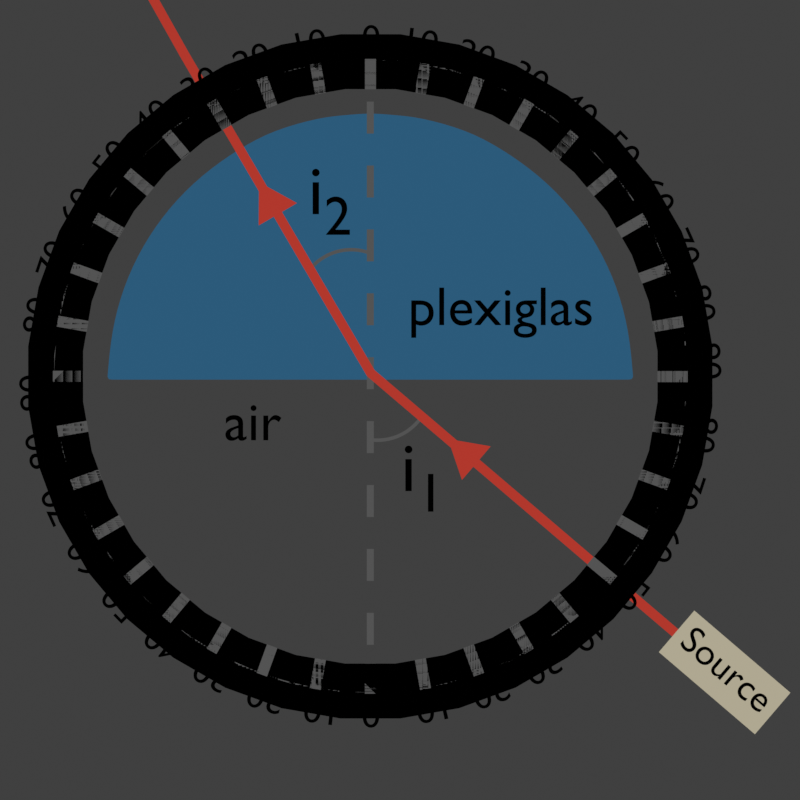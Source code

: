 # Source: disque_optique_experience.blend  (saved by Blender 3.1.7; exported with 4.5.12 LTS)
import bpy
from mathutils import Matrix  # noqa: F401  (used for matrix-valued properties, if any)

bpy.ops.wm.read_factory_settings(use_empty=True)
scene = bpy.context.scene
scene.name = 'Scene'

# ---- collections
col_collection = bpy.data.collections.new('Collection'); scene.collection.children.link(col_collection)
col_disque_optique = bpy.data.collections.new('Disque optique'); scene.collection.children.link(col_disque_optique)
col_graduation = bpy.data.collections.new('Graduation'); col_disque_optique.children.link(col_graduation)
col_texte_graduation = bpy.data.collections.new('Texte graduation'); col_disque_optique.children.link(col_texte_graduation)
col_lumi_re = bpy.data.collections.new('Lumière'); scene.collection.children.link(col_lumi_re)
col_l_gende = bpy.data.collections.new('Légende'); scene.collection.children.link(col_l_gende)
col_angles = bpy.data.collections.new('Angles'); scene.collection.children.link(col_angles)

# ---- materials (node trees are filled in below, after node groups)
mat_lumi_re = bpy.data.materials.new('Lumière')
mat_lumi_re.alpha_threshold = 0.0
mat_lumi_re.line_color = (0.0, 0.0, 0.0, 1.0)
mat_ligne = bpy.data.materials.new('Ligne')
mat_ligne.alpha_threshold = 0.0
mat_ligne.use_backface_culling = True
mat_ligne.line_color = (0.0, 0.0, 0.0, 1.0)
mat_plexiglas = bpy.data.materials.new('Plexiglas')
mat_plexiglas.alpha_threshold = 0.0
mat_plexiglas.line_color = (0.0, 0.0, 0.0, 1.0)
mat_ligne_001 = bpy.data.materials.new('Ligne.001')
mat_ligne_001.alpha_threshold = 0.0
mat_ligne_001.use_backface_culling = True
mat_ligne_001.line_color = (0.0, 0.0, 0.0, 1.0)
mat_ligne_pleine = bpy.data.materials.new('Ligne pleine')
mat_ligne_pleine.alpha_threshold = 0.0
mat_ligne_pleine.line_color = (0.0, 0.0, 0.0, 1.0)
mat_source = bpy.data.materials.new('Source')
mat_source.alpha_threshold = 0.0
mat_source.line_color = (0.0, 0.0, 0.0, 1.0)

# ---- material node trees
mat_lumi_re.use_nodes = True; mat_lumi_re.node_tree.nodes.clear()
_N = mat_lumi_re.node_tree.nodes; _L = mat_lumi_re.node_tree.links
n0 = _N.new('ShaderNodeOutputMaterial'); n0.name = 'Material Output'; n0.location = (300, 300)
n0.target = 'CYCLES'
n1 = _N.new('ShaderNodeEmission'); n1.name = 'Emission'; n1.location = (10, 300)
n1.inputs[0].default_value = (0.4386, 0.03892, 0.02546, 1.0)
n2 = _N.new('ShaderNodeOutputMaterial'); n2.name = 'Material Output.001'; n2.location = (0, 0)
n2.target = 'EEVEE'
n3 = _N.new('ShaderNodeMixShader'); n3.name = 'Mix Shader'; n3.location = (0, 0)
n3.label = 'Disable Shadow'
n3.hide = True
n4 = _N.new('ShaderNodeLightPath'); n4.name = 'Light Path'; n4.location = (0, 0)
n4.hide = True
n5 = _N.new('ShaderNodeBsdfTransparent'); n5.name = 'Transparent BSDF'; n5.location = (0, 0)
n5.hide = True
_L.new(n1.outputs[0], n0.inputs[0])
_L.new(n1.outputs[0], n3.inputs[1])
_L.new(n3.outputs[0], n2.inputs[0])
_L.new(n4.outputs[1], n3.inputs[0])
_L.new(n5.outputs[0], n3.inputs[2])
n0.is_active_output = True
mat_ligne.use_nodes = True; mat_ligne.node_tree.nodes.clear()
_N = mat_ligne.node_tree.nodes; _L = mat_ligne.node_tree.links
n0 = _N.new('ShaderNodeOutputMaterial'); n0.name = 'Material Output'; n0.location = (300, 300)
n0.target = 'CYCLES'
n1 = _N.new('ShaderNodeEmission'); n1.name = 'Emission'; n1.location = (10, 300)
n1.inputs[0].default_value = (0.0, 0.0, 0.0, 1.0)
n2 = _N.new('ShaderNodeOutputMaterial'); n2.name = 'Material Output.001'; n2.location = (0, 0)
n2.target = 'EEVEE'
n3 = _N.new('ShaderNodeMixShader'); n3.name = 'Mix Shader'; n3.location = (0, 0)
n3.label = 'Disable Shadow'
n3.hide = True
n4 = _N.new('ShaderNodeLightPath'); n4.name = 'Light Path'; n4.location = (0, 0)
n4.hide = True
n5 = _N.new('ShaderNodeBsdfTransparent'); n5.name = 'Transparent BSDF'; n5.location = (0, 0)
n5.hide = True
_L.new(n1.outputs[0], n0.inputs[0])
_L.new(n1.outputs[0], n3.inputs[1])
_L.new(n3.outputs[0], n2.inputs[0])
_L.new(n4.outputs[1], n3.inputs[0])
_L.new(n5.outputs[0], n3.inputs[2])
n0.is_active_output = True
mat_plexiglas.use_nodes = True; mat_plexiglas.node_tree.nodes.clear()
_N = mat_plexiglas.node_tree.nodes; _L = mat_plexiglas.node_tree.links
n0 = _N.new('ShaderNodeOutputMaterial'); n0.name = 'Material Output'; n0.location = (300, 300)
n0.target = 'CYCLES'
n1 = _N.new('ShaderNodeEmission'); n1.name = 'Emission'; n1.location = (10, 300)
n1.inputs[0].default_value = (0.4735, 0.7682, 0.7991, 1.0)
n2 = _N.new('ShaderNodeOutputMaterial'); n2.name = 'Material Output.001'; n2.location = (0, 0)
n2.target = 'EEVEE'
n3 = _N.new('ShaderNodeMixShader'); n3.name = 'Mix Shader'; n3.location = (0, 0)
n3.label = 'Disable Shadow'
n3.hide = True
n4 = _N.new('ShaderNodeLightPath'); n4.name = 'Light Path'; n4.location = (0, 0)
n4.hide = True
n5 = _N.new('ShaderNodeBsdfTransparent'); n5.name = 'Transparent BSDF'; n5.location = (0, 0)
n5.hide = True
_L.new(n1.outputs[0], n0.inputs[0])
_L.new(n1.outputs[0], n3.inputs[1])
_L.new(n3.outputs[0], n2.inputs[0])
_L.new(n4.outputs[1], n3.inputs[0])
_L.new(n5.outputs[0], n3.inputs[2])
n0.is_active_output = True
mat_ligne_001.use_nodes = True; mat_ligne_001.node_tree.nodes.clear()
_N = mat_ligne_001.node_tree.nodes; _L = mat_ligne_001.node_tree.links
n0 = _N.new('ShaderNodeOutputMaterial'); n0.name = 'Material Output'; n0.location = (300, 300)
n0.target = 'CYCLES'
n1 = _N.new('ShaderNodeEmission'); n1.name = 'Emission'; n1.location = (10, 300)
n1.inputs[0].default_value = (0.02468, 0.1029, 0.196, 1.0)
n2 = _N.new('ShaderNodeOutputMaterial'); n2.name = 'Material Output.001'; n2.location = (0, 0)
n2.target = 'EEVEE'
n3 = _N.new('ShaderNodeMixShader'); n3.name = 'Mix Shader'; n3.location = (0, 0)
n3.label = 'Disable Shadow'
n3.hide = True
n4 = _N.new('ShaderNodeLightPath'); n4.name = 'Light Path'; n4.location = (0, 0)
n4.hide = True
n5 = _N.new('ShaderNodeBsdfTransparent'); n5.name = 'Transparent BSDF'; n5.location = (0, 0)
n5.hide = True
_L.new(n1.outputs[0], n0.inputs[0])
_L.new(n1.outputs[0], n3.inputs[1])
_L.new(n3.outputs[0], n2.inputs[0])
_L.new(n4.outputs[1], n3.inputs[0])
_L.new(n5.outputs[0], n3.inputs[2])
n0.is_active_output = True
mat_ligne_pleine.use_nodes = True; mat_ligne_pleine.node_tree.nodes.clear()
_N = mat_ligne_pleine.node_tree.nodes; _L = mat_ligne_pleine.node_tree.links
n0 = _N.new('ShaderNodeOutputMaterial'); n0.name = 'Material Output'; n0.location = (300, 300)
n0.target = 'CYCLES'
n1 = _N.new('ShaderNodeEmission'); n1.name = 'Emission'; n1.location = (10, 300)
n1.inputs[0].default_value = (0.08714, 0.08714, 0.08714, 1.0)
n2 = _N.new('ShaderNodeOutputMaterial'); n2.name = 'Material Output.001'; n2.location = (0, 0)
n2.target = 'EEVEE'
n3 = _N.new('ShaderNodeMixShader'); n3.name = 'Mix Shader'; n3.location = (0, 0)
n3.label = 'Disable Shadow'
n3.hide = True
n4 = _N.new('ShaderNodeLightPath'); n4.name = 'Light Path'; n4.location = (0, 0)
n4.hide = True
n5 = _N.new('ShaderNodeBsdfTransparent'); n5.name = 'Transparent BSDF'; n5.location = (0, 0)
n5.hide = True
_L.new(n1.outputs[0], n0.inputs[0])
_L.new(n1.outputs[0], n3.inputs[1])
_L.new(n3.outputs[0], n2.inputs[0])
_L.new(n4.outputs[1], n3.inputs[0])
_L.new(n5.outputs[0], n3.inputs[2])
n0.is_active_output = True
mat_source.use_nodes = True; mat_source.node_tree.nodes.clear()
_N = mat_source.node_tree.nodes; _L = mat_source.node_tree.links
n0 = _N.new('ShaderNodeOutputMaterial'); n0.name = 'Material Output'; n0.location = (300, 300)
n0.target = 'CYCLES'
n1 = _N.new('ShaderNodeEmission'); n1.name = 'Emission'; n1.location = (10, 300)
n1.inputs[0].default_value = (0.4292, 0.3899, 0.2848, 1.0)
n2 = _N.new('ShaderNodeOutputMaterial'); n2.name = 'Material Output.001'; n2.location = (0, 0)
n2.target = 'EEVEE'
n3 = _N.new('ShaderNodeMixShader'); n3.name = 'Mix Shader'; n3.location = (0, 0)
n3.label = 'Disable Shadow'
n3.hide = True
n4 = _N.new('ShaderNodeLightPath'); n4.name = 'Light Path'; n4.location = (0, 0)
n4.hide = True
n5 = _N.new('ShaderNodeBsdfTransparent'); n5.name = 'Transparent BSDF'; n5.location = (0, 0)
n5.hide = True
_L.new(n1.outputs[0], n0.inputs[0])
_L.new(n1.outputs[0], n3.inputs[1])
_L.new(n3.outputs[0], n2.inputs[0])
_L.new(n4.outputs[1], n3.inputs[0])
_L.new(n5.outputs[0], n3.inputs[2])
n0.is_active_output = True

# ---- world
world_world = bpy.data.worlds.new('World'); scene.world = world_world
world_world.use_nodes = True; world_world.node_tree.nodes.clear()
_N = world_world.node_tree.nodes; _L = world_world.node_tree.links
n0 = _N.new('ShaderNodeOutputWorld'); n0.name = 'World Output'; n0.location = (300, 300)
n1 = _N.new('ShaderNodeBackground'); n1.name = 'Background'; n1.location = (10, 300)
n1.inputs[0].default_value = (0.05088, 0.05088, 0.05088, 1.0)
_L.new(n1.outputs[0], n0.inputs[0])
n0.is_active_output = True
world_world.color = (0.05088, 0.05088, 0.05088)
world_world.use_sun_shadow = False
world_world.sun_shadow_jitter_overblur = 0.0

# ---- cameras
cam_camera = bpy.data.cameras.new('Camera')
cam_camera.type = 'ORTHO'
cam_camera.clip_end = 100.0
cam_camera.ortho_scale = 4.0

# ---- meshes
me_plane_010 = bpy.data.meshes.new('Plane.010')
me_plane_010.from_pydata([(-0.02377, -1.59, 0.0), (0.02377, -1.59, 0.0), (-0.02377, 0.0, 0.0), (0.02377, 0.0, 0.0), (0.02377, 0.1467, 0.0), (-0.02377, 0.1467, 0.0), (-0.02377, -0.001228, 0.0), (0.02377, -0.001417, 0.0), (-0.1098, 0.0002308, 0.0), (0.1098, 0.0002308, 0.0), (0.1098, 0.002064, 0.0), (-0.1098, 0.002064, 0.0), (0.02377, 0.149, 0.0), (-0.02377, 0.1488, 0.0), (0.02377, 0.6974, 0.0), (-0.02377, 0.6973, 0.0)], [], [(6, 7, 3, 2), (2, 3, 4, 5), (0, 1, 7, 6), (4, 3, 9, 10), (2, 5, 11, 8), (5, 4, 12, 13), (13, 12, 14, 15)])
_uv = me_plane_010.uv_layers.new(name='UVMap')
_uv.uv.foreach_set('vector', [0.0, 0.4996, 1.0, 0.4996, 1.0, 0.5, 0.0, 0.5, 0.0, 0.5, 1.0, 0.5, 1.0, 0.5115, 0.0, 0.5115, 0.0, 0.0, 1.0, 0.0, 1.0, 0.4996, 0.0, 0.4996, 1.0, 0.5115, 1.0, 0.5, 1.0, 0.5, 1.0, 0.5115, 0.0, 0.5, 0.0, 0.5115, 0.0, 0.5115, 0.0, 0.5, 0.0, 0.5115, 1.0, 0.5115, 1.0, 0.5123, 0.0, 0.5122, 0.0, 0.5122, 1.0, 0.5123, 1.0, 0.6979, 0.0, 0.6978])
me_plane_010.materials.append(mat_lumi_re)
me_plane_010.use_remesh_fix_poles = True
me_plane_010.use_remesh_preserve_attributes = False
me_plane_010.update()
me_plane_001 = bpy.data.meshes.new('Plane.001')
me_plane_001.from_pydata([(-0.02377, -1.131, 0.0), (0.02377, -1.131, 0.0), (-0.02377, 0.0, 0.0), (0.02377, 0.0, 0.0), (0.02377, 0.1467, 0.0), (-0.02377, 0.1467, 0.0), (-0.02377, -0.001228, 0.0), (0.02377, -0.001417, 0.0), (-0.1098, 0.0002308, 0.0), (0.1098, 0.0002308, 0.0), (0.1098, 0.002064, 0.0), (-0.1098, 0.002064, 0.0), (0.006075, 0.1774, 0.0), (-0.006075, 0.1774, 0.0), (-0.01531, 0.1615, 0.0), (0.01531, 0.1616, 0.0), (-0.02377, 0.005334, 0.0), (0.02377, 0.005334, 0.0), (-0.1098, 0.001148, 0.0), (0.1098, 0.001148, 0.0)], [], [(6, 7, 3, 2), (16, 17, 4, 5), (0, 1, 7, 6), (17, 3, 9, 19), (16, 5, 11, 18), (14, 15, 12, 13), (5, 4, 15, 14), (2, 16, 18, 8), (4, 17, 19, 10), (2, 3, 17, 16)])
_uv = me_plane_001.uv_layers.new(name='UVMap')
_uv.uv.foreach_set('vector', [0.0, 0.4996, 1.0, 0.4996, 1.0, 0.5, 0.0, 0.5, 0.0, 0.5004, 1.0, 0.5004, 1.0, 0.5115, 0.0, 0.5115, 0.0, 0.1446, 1.0, 0.1446, 1.0, 0.4996, 0.0, 0.4996, 1.0, 0.5004, 1.0, 0.5, 1.0, 0.5, 1.0, 0.5058, 0.0, 0.5004, 0.0, 0.5115, 0.0, 0.5115, 0.0, 0.5058, 0.04961, 0.5123, 0.9901, 0.5122, 1.0, 0.5123, 0.0, 0.5122, 0.0, 0.5115, 1.0, 0.5115, 0.9901, 0.5122, 0.04961, 0.5123, 0.0, 0.5, 0.0, 0.5004, 0.0, 0.5058, 0.0, 0.5, 1.0, 0.5115, 1.0, 0.5004, 1.0, 0.5058, 1.0, 0.5115, 0.0, 0.5, 1.0, 0.5, 1.0, 0.5004, 0.0, 0.5004])
me_plane_001.materials.append(mat_ligne)
me_plane_001.use_remesh_fix_poles = True
me_plane_001.use_remesh_preserve_attributes = False
me_plane_001.update()
me_cube = bpy.data.meshes.new('Cube')
me_cube.from_pydata([(0.0, -0.002426, 0.192), (1.539e-10, 1.303, 0.192), (1.3, -0.002426, 0.192), (1.28, 0.2237, 0.192), (1.126, 0.6488, 0.192), (0.8356, 0.9953, 0.192), (0.65, 1.126, 0.192), (1.222, 0.443, 0.192), (0.9959, 0.8348, 0.192), (0.4768, 1.219, 0.192), (0.2421, 1.282, 0.192), (-1.28, 0.2237, 0.192), (-1.126, 0.6488, 0.192), (-0.9959, 0.8348, 0.192), (-0.8356, 0.9953, 0.192), (-0.65, 1.126, 0.192), (-0.2421, 1.282, 0.192), (-1.3, -0.002426, 0.192), (-1.222, 0.443, 0.192), (-0.4768, 1.219, 0.192), (0.9632, 0.8317, 0.192), (1.089, 0.6518, 0.192), (-1.263, 0.02197, 0.192), (-1.238, 0.2407, 0.192), (0.2341, 1.26, 0.192), (-1.182, 0.4528, 0.192), (1.263, 0.02197, 0.192), (-0.8082, 0.987, 0.192), (-0.4612, 1.202, 0.192), (0.8082, 0.987, 0.192), (9.646e-10, 0.02197, 0.192), (0.6287, 1.113, 0.192), (-0.2341, 1.26, 0.192), (1.188e-09, 1.281, 0.192), (0.4612, 1.202, 0.192), (-1.089, 0.6518, 0.192), (-0.9632, 0.8317, 0.192), (-0.6287, 1.113, 0.192), (1.238, 0.2407, 0.192), (1.182, 0.4528, 0.192), (-1.299, 0.00507, 0.192), (-1.289, -0.002426, 0.192), (-1.252, 0.02197, 0.192), (-1.262, 0.02922, 0.192), (1.287, -0.002426, 0.192), (1.25, 0.02197, 0.192), (1.299, 0.006464, 0.192), (1.262, 0.03057, 0.192), (-0.121, 1.292, 0.192), (-0.1171, 1.271, 0.192), (0.1171, 1.271, 0.192), (0.121, 1.292, 0.192)], [], [(7, 4, 21, 39), (3, 7, 39, 38), (16, 19, 28, 32), (46, 3, 38, 47), (19, 15, 37, 28), (15, 14, 27, 37), (51, 1, 33, 50), (14, 13, 36, 27), (44, 2, 26, 45), (13, 12, 35, 36), (12, 18, 25, 35), (18, 11, 23, 25), (9, 10, 24, 34), (40, 17, 22, 43), (6, 9, 34, 31), (48, 16, 32, 49), (5, 6, 31, 29), (41, 0, 30, 42), (8, 5, 29, 20), (4, 8, 20, 21), (17, 41, 42, 22), (11, 40, 43, 23), (0, 44, 45, 30), (2, 46, 47, 26), (1, 48, 49, 33), (10, 51, 50, 24), (21, 20, 29, 31, 34, 24, 50, 33, 49, 32, 28, 37, 27, 36, 35, 25, 23, 43, 22, 42, 30, 45, 26, 47, 38, 39)])
_uv = me_cube.uv_layers.new(name='UVMap')
_uv.uv.foreach_set('vector', [0.6275, 0.6645, 0.6306, 0.625, 0.6306, 0.625, 0.6275, 0.6645, 0.6256, 0.7066, 0.6275, 0.6645, 0.6275, 0.6645, 0.6256, 0.7066, 0.7283, 0.5013, 0.7072, 0.505, 0.7072, 0.505, 0.7283, 0.5013, 0.625, 0.7483, 0.6256, 0.7066, 0.6256, 0.7066, 0.625, 0.7483, 0.7072, 0.505, 0.6875, 0.5112, 0.6875, 0.5112, 0.7072, 0.505, 0.6875, 0.5112, 0.6697, 0.5195, 0.6697, 0.5195, 0.6875, 0.5112, 0.7391, 0.5006, 0.75, 0.5, 0.75, 0.5, 0.7391, 0.5006, 0.6697, 0.5195, 0.6347, 0.5893, 0.6347, 0.5893, 0.6697, 0.5195, 0.6262, 0.75, 0.625, 0.75, 0.625, 0.75, 0.6262, 0.75, 0.6347, 0.5893, 0.6306, 0.625, 0.6306, 0.625, 0.6347, 0.5893, 0.6306, 0.625, 0.6275, 0.6645, 0.6275, 0.6645, 0.6306, 0.625, 0.6275, 0.6645, 0.6256, 0.7066, 0.6256, 0.7066, 0.6275, 0.6645, 0.7072, 0.505, 0.7283, 0.5013, 0.7283, 0.5013, 0.7072, 0.505, 0.625, 0.7486, 0.625, 0.75, 0.625, 0.75, 0.625, 0.7486, 0.6875, 0.5112, 0.7072, 0.505, 0.7072, 0.505, 0.6875, 0.5112, 0.7391, 0.5006, 0.7283, 0.5013, 0.7283, 0.5013, 0.7391, 0.5006, 0.6697, 0.5195, 0.6875, 0.5112, 0.6875, 0.5112, 0.6697, 0.5195, 0.6261, 0.75, 0.75, 0.75, 0.75, 0.75, 0.6261, 0.75, 0.6347, 0.5893, 0.6697, 0.5195, 0.6697, 0.5195, 0.6347, 0.5893, 0.6306, 0.625, 0.6347, 0.5893, 0.6347, 0.5893, 0.6306, 0.625, 0.625, 0.75, 0.6261, 0.75, 0.6261, 0.75, 0.625, 0.75, 0.6256, 0.7066, 0.625, 0.7486, 0.625, 0.7486, 0.6256, 0.7066, 0.75, 0.75, 0.6262, 0.75, 0.6262, 0.75, 0.75, 0.75, 0.625, 0.75, 0.625, 0.7483, 0.625, 0.7483, 0.625, 0.75, 0.75, 0.5, 0.7391, 0.5006, 0.7391, 0.5006, 0.75, 0.5, 0.7283, 0.5013, 0.7391, 0.5006, 0.7391, 0.5006, 0.7283, 0.5013, 0.6306, 0.625, 0.6347, 0.5893, 0.6697, 0.5195, 0.6875, 0.5112, 0.7072, 0.505, 0.7283, 0.5013, 0.7391, 0.5006, 0.75, 0.5, 0.7391, 0.5006, 0.7283, 0.5013, 0.7072, 0.505, 0.6875, 0.5112, 0.6697, 0.5195, 0.6347, 0.5893, 0.6306, 0.625, 0.6275, 0.6645, 0.6256, 0.7066, 0.625, 0.7486, 0.625, 0.75, 0.6261, 0.75, 0.75, 0.75, 0.6262, 0.75, 0.625, 0.75, 0.625, 0.7483, 0.6256, 0.7066, 0.6275, 0.6645])
me_cube.materials.append(mat_plexiglas)
me_cube.materials.append(mat_ligne_001)
me_cube.use_remesh_preserve_volume = False
me_cube.use_remesh_preserve_attributes = False
me_cube.use_mirror_vertex_groups = False
me_cube.update()
me_circle_001 = bpy.data.meshes.new('Circle.001')
me_circle_001.from_pydata([(8.566e-09, 1.613, 0.2), (-0.3147, 1.582, 0.2), (-0.6173, 1.49, 0.2), (-0.8962, 1.341, 0.2), (-1.141, 1.141, 0.2), (-1.341, 0.8962, 0.2), (-1.49, 0.6173, 0.2), (-1.582, 0.3147, 0.2), (-1.613, -5.909e-08, 0.2), (-1.582, -0.3147, 0.2), (-1.49, -0.6173, 0.2), (-1.341, -0.8962, 0.2), (-1.141, -1.141, 0.2), (-0.8962, -1.341, 0.2), (-0.6173, -1.49, 0.2), (-0.3147, -1.582, 0.2), (1.496e-07, -1.613, 0.2), (0.3147, -1.582, 0.2), (0.6173, -1.49, 0.2), (0.8962, -1.341, 0.2), (1.141, -1.141, 0.2), (1.341, -0.8962, 0.2), (1.49, -0.6173, 0.2), (1.582, -0.3147, 0.2), (1.613, 3.066e-08, 0.2), (1.582, 0.3147, 0.2), (1.49, 0.6173, 0.2), (1.341, 0.8962, 0.2), (1.141, 1.141, 0.2), (0.8962, 1.341, 0.2), (0.6173, 1.49, 0.2), (0.3147, 1.582, 0.2), (8.283e-09, 1.59, 0.2), (-0.3102, 1.56, 0.2), (-0.6085, 1.469, 0.2), (-0.8834, 1.322, 0.2), (-1.124, 1.124, 0.2), (-1.322, 0.8834, 0.2), (-1.469, 0.6085, 0.2), (-1.56, 0.3102, 0.2), (-1.59, -6.162e-08, 0.2), (-1.56, -0.3102, 0.2), (-1.469, -0.6085, 0.2), (-1.322, -0.8834, 0.2), (-1.124, -1.124, 0.2), (-0.8834, -1.322, 0.2), (-0.6085, -1.469, 0.2), (-0.3102, -1.56, 0.2), (1.473e-07, -1.59, 0.2), (0.3102, -1.56, 0.2), (0.6085, -1.469, 0.2), (0.8834, -1.322, 0.2), (1.124, -1.124, 0.2), (1.322, -0.8834, 0.2), (1.469, -0.6085, 0.2), (1.56, -0.3102, 0.2), (1.59, 2.684e-08, 0.2), (1.56, 0.3102, 0.2), (1.469, 0.6085, 0.2), (1.322, 0.8834, 0.2), (1.124, 1.124, 0.2), (0.8834, 1.322, 0.2), (0.6085, 1.469, 0.2), (0.3102, 1.56, 0.2)], [], [(26, 58, 57, 25), (13, 45, 44, 12), (27, 59, 58, 26), (14, 46, 45, 13), (1, 33, 32, 0), (28, 60, 59, 27), (15, 47, 46, 14), (2, 34, 33, 1), (29, 61, 60, 28), (16, 48, 47, 15), (3, 35, 34, 2), (30, 62, 61, 29), (17, 49, 48, 16), (4, 36, 35, 3), (31, 63, 62, 30), (18, 50, 49, 17), (5, 37, 36, 4), (0, 32, 63, 31), (19, 51, 50, 18), (6, 38, 37, 5), (20, 52, 51, 19), (7, 39, 38, 6), (21, 53, 52, 20), (8, 40, 39, 7), (22, 54, 53, 21), (9, 41, 40, 8), (23, 55, 54, 22), (10, 42, 41, 9), (24, 56, 55, 23), (11, 43, 42, 10), (25, 57, 56, 24), (12, 44, 43, 11)])
me_circle_001.polygons.foreach_set('use_smooth', [True] * 32)
_uv = me_circle_001.uv_layers.new(name='UVMap')
_uv.uv.foreach_set('vector', [0.0, 0.0, 0.0, 0.0, 0.0, 0.0, 0.0, 0.0, 0.0, 0.0, 0.0, 0.0, 0.0, 0.0, 0.0, 0.0, 0.0, 0.0, 0.0, 0.0, 0.0, 0.0, 0.0, 0.0, 0.0, 0.0, 0.0, 0.0, 0.0, 0.0, 0.0, 0.0, 0.0, 0.0, 0.0, 0.0, 0.0, 0.0, 0.0, 0.0, 0.0, 0.0, 0.0, 0.0, 0.0, 0.0, 0.0, 0.0, 0.0, 0.0, 0.0, 0.0, 0.0, 0.0, 0.0, 0.0, 0.0, 0.0, 0.0, 0.0, 0.0, 0.0, 0.0, 0.0, 0.0, 0.0, 0.0, 0.0, 0.0, 0.0, 0.0, 0.0, 0.0, 0.0, 0.0, 0.0, 0.0, 0.0, 0.0, 0.0, 0.0, 0.0, 0.0, 0.0, 0.0, 0.0, 0.0, 0.0, 0.0, 0.0, 0.0, 0.0, 0.0, 0.0, 0.0, 0.0, 0.0, 0.0, 0.0, 0.0, 0.0, 0.0, 0.0, 0.0, 0.0, 0.0, 0.0, 0.0, 0.0, 0.0, 0.0, 0.0, 0.0, 0.0, 0.0, 0.0, 0.0, 0.0, 0.0, 0.0, 0.0, 0.0, 0.0, 0.0, 0.0, 0.0, 0.0, 0.0, 0.0, 0.0, 0.0, 0.0, 0.0, 0.0, 0.0, 0.0, 0.0, 0.0, 0.0, 0.0, 0.0, 0.0, 0.0, 0.0, 0.0, 0.0, 0.0, 0.0, 0.0, 0.0, 0.0, 0.0, 0.0, 0.0, 0.0, 0.0, 0.0, 0.0, 0.0, 0.0, 0.0, 0.0, 0.0, 0.0, 0.0, 0.0, 0.0, 0.0, 0.0, 0.0, 0.0, 0.0, 0.0, 0.0, 0.0, 0.0, 0.0, 0.0, 0.0, 0.0, 0.0, 0.0, 0.0, 0.0, 0.0, 0.0, 0.0, 0.0, 0.0, 0.0, 0.0, 0.0, 0.0, 0.0, 0.0, 0.0, 0.0, 0.0, 0.0, 0.0, 0.0, 0.0, 0.0, 0.0, 0.0, 0.0, 0.0, 0.0, 0.0, 0.0, 0.0, 0.0, 0.0, 0.0, 0.0, 0.0, 0.0, 0.0, 0.0, 0.0, 0.0, 0.0, 0.0, 0.0, 0.0, 0.0, 0.0, 0.0, 0.0, 0.0, 0.0, 0.0, 0.0, 0.0, 0.0, 0.0, 0.0, 0.0, 0.0, 0.0, 0.0, 0.0, 0.0, 0.0, 0.0, 0.0, 0.0, 0.0, 0.0, 0.0, 0.0, 0.0, 0.0, 0.0, 0.0, 0.0])
me_circle_001.materials.append(mat_ligne_pleine)
me_circle_001.use_remesh_fix_poles = True
me_circle_001.use_remesh_preserve_attributes = False
me_circle_001.update()
me_plane_004 = bpy.data.meshes.new('Plane.004')
me_plane_004.from_pydata([(-0.01745, -0.06532, -2.696e-09), (0.01745, -0.06532, -2.696e-09), (-0.01745, 0.09444, -6.079e-10), (0.01745, 0.09444, -6.079e-10)], [], [(0, 1, 3, 2)])
_uv = me_plane_004.uv_layers.new(name='UVMap')
_uv.uv.foreach_set('vector', [0.0, 0.0, 1.0, 0.0, 1.0, 1.0, 0.0, 1.0])
me_plane_004.materials.append(mat_ligne_pleine)
me_plane_004.use_remesh_fix_poles = True
me_plane_004.use_remesh_preserve_attributes = False
me_plane_004.update()
me_plane_002 = bpy.data.meshes.new('Plane.002')
me_plane_002.from_pydata([(-0.1379, 6.028e-09, -0.1379), (0.1379, 6.028e-09, -0.1379), (-0.1379, -6.028e-09, 0.1379), (0.1379, -6.028e-09, 0.1379)], [], [(0, 1, 3, 2)])
_uv = me_plane_002.uv_layers.new(name='UVMap')
_uv.uv.foreach_set('vector', [0.0, 0.0, 1.0, 0.0, 1.0, 1.0, 0.0, 1.0])
me_plane_002.materials.append(mat_ligne)
me_plane_002.use_remesh_fix_poles = True
me_plane_002.use_remesh_preserve_attributes = False
me_plane_002.update()
me_plane_003 = bpy.data.meshes.new('Plane.003')
me_plane_003.from_pydata([(-0.02758, -0.01377, -2.464e-09), (0.02758, -0.01377, -2.464e-09), (-0.02758, 0.1383, -2.98e-09), (0.02758, 0.1383, -2.98e-09)], [], [(0, 1, 3, 2)])
_uv = me_plane_003.uv_layers.new(name='UVMap')
_uv.uv.foreach_set('vector', [0.0, 0.0, 1.0, 0.0, 1.0, 1.0, 0.0, 1.0])
me_plane_003.materials.append(mat_ligne_pleine)
me_plane_003.use_remesh_fix_poles = True
me_plane_003.use_remesh_preserve_attributes = False
me_plane_003.update()
me_cube_001 = bpy.data.meshes.new('Cube.001')
me_cube_001.from_pydata([(0.3188, -0.5838, 0.8687), (0.3188, -0.5838, 1.0), (-0.05143, -0.5838, 0.8687), (-0.05143, -0.5838, 1.0), (0.3188, -0.1097, 0.8687), (0.3188, -0.1097, 1.0), (-0.05143, -0.1097, 1.0), (-0.05143, -0.1097, 0.8687)], [], [(2, 3, 1, 0), (6, 5, 1, 3), (4, 7, 2, 0), (0, 1, 5, 4)])
_uv = me_cube_001.uv_layers.new(name='UVMap')
_uv.uv.foreach_set('vector', [0.375, 0.8548, 0.625, 0.8548, 0.625, 1.0, 0.375, 1.0, 0.7298, 0.5822, 0.875, 0.5822, 0.875, 0.75, 0.7298, 0.75, 0.125, 0.5822, 0.2702, 0.5822, 0.2702, 0.75, 0.125, 0.75, 0.375, 0.0, 0.625, 0.0, 0.625, 0.1678, 0.375, 0.1678])
me_cube_001.materials.append(mat_source)
me_cube_001.materials.append(mat_ligne)
me_cube_001.use_remesh_fix_poles = True
me_cube_001.use_remesh_preserve_attributes = False
me_cube_001.update()
me_plane_005 = bpy.data.meshes.new('Plane.005')
me_plane_005.from_pydata([(-0.009833, -2.276, 0.5974), (0.0377, -2.276, 0.5974), (-0.009833, -0.6853, 0.5974), (0.0377, -0.6853, 0.5974), (0.0377, -0.5386, 0.5974), (-0.009833, -0.5386, 0.5974), (-0.009833, -0.6865, 0.5974), (0.0377, -0.6867, 0.5974), (-0.09584, -0.6851, 0.5974), (0.1237, -0.6851, 0.5974), (0.1237, -0.6833, 0.5974), (-0.09584, -0.6833, 0.5974), (0.0377, -0.5363, 0.5974), (-0.009833, -0.5365, 0.5974), (0.0377, 0.01212, 0.5974), (-0.009833, 0.01202, 0.5974)], [], [(6, 7, 3, 2), (2, 3, 4, 5), (0, 1, 7, 6), (4, 3, 9, 10), (2, 5, 11, 8), (5, 4, 12, 13), (13, 12, 14, 15)])
_uv = me_plane_005.uv_layers.new(name='UVMap')
_uv.uv.foreach_set('vector', [0.0, 0.4996, 1.0, 0.4996, 1.0, 0.5, 0.0, 0.5, 0.0, 0.5, 1.0, 0.5, 1.0, 0.5115, 0.0, 0.5115, 0.0, 0.0, 1.0, 0.0, 1.0, 0.4996, 0.0, 0.4996, 1.0, 0.5115, 1.0, 0.5, 1.0, 0.5, 1.0, 0.5115, 0.0, 0.5, 0.0, 0.5115, 0.0, 0.5115, 0.0, 0.5, 0.0, 0.5115, 1.0, 0.5115, 1.0, 0.5123, 0.0, 0.5122, 0.0, 0.5122, 1.0, 0.5123, 1.0, 0.6979, 0.0, 0.6978])
me_plane_005.materials.append(mat_lumi_re)
me_plane_005.use_remesh_fix_poles = True
me_plane_005.use_remesh_preserve_attributes = False
me_plane_005.update()
me_plane_006 = bpy.data.meshes.new('Plane.006')
me_plane_006.from_pydata([(-0.01685, 0.0008667, 0.0), (0.02302, 0.02676, 0.0), (-1.022, 1.549, 0.0), (-0.9822, 1.575, 0.0), (-0.5195, 0.7748, 0.0), (-0.4796, 0.8007, 0.0), (-0.5595, 0.9237, 0.0), (-0.5994, 0.8978, 0.0), (-0.5188, 0.7738, 0.0), (-0.4788, 0.7995, 0.0), (-0.5917, 0.7282, 0.0), (-0.4076, 0.8477, 0.0), (-0.4086, 0.8493, 0.0), (-0.5927, 0.7297, 0.0), (-0.5607, 0.9257, 0.0), (-0.6005, 0.8996, 0.0), (-1.522, 2.349, 0.0), (-1.482, 2.375, 0.0)], [], [(15, 14, 3, 2), (8, 9, 5, 4), (4, 5, 6, 7), (0, 1, 9, 8), (6, 5, 11, 12), (4, 7, 13, 10), (7, 6, 14, 15), (2, 3, 17, 16)])
_uv = me_plane_006.uv_layers.new(name='UVMap')
_uv.uv.foreach_set('vector', [0.0, 0.5122, 1.0, 0.5123, 1.0, 1.0, 0.0, 1.0, 0.0, 0.4996, 1.0, 0.4996, 1.0, 0.5, 0.0, 0.5, 0.0, 0.5, 1.0, 0.5, 1.0, 0.5115, 0.0, 0.5115, 0.0, 0.0, 1.0, 0.0, 1.0, 0.4996, 0.0, 0.4996, 1.0, 0.5115, 1.0, 0.5, 1.0, 0.5, 1.0, 0.5115, 0.0, 0.5, 0.0, 0.5115, 0.0, 0.5115, 0.0, 0.5, 0.0, 0.5115, 1.0, 0.5115, 1.0, 0.5123, 0.0, 0.5122, 0.0, 1.0, 1.0, 1.0, 1.0, 1.0, 0.0, 1.0])
me_plane_006.materials.append(mat_lumi_re)
me_plane_006.use_remesh_fix_poles = True
me_plane_006.use_remesh_preserve_attributes = False
me_plane_006.update()
me_circle_004 = bpy.data.meshes.new('Circle.004')
me_circle_004.from_pydata([(-0.01227, -0.3245, 0.0), (0.03621, -0.3298, 0.0), (0.08995, -0.3245, 0.0), (0.1416, -0.3088, 0.0), (0.1892, -0.2834, 0.0), (0.231, -0.2491, 0.0), (0.2653, -0.2074, 0.0), (-0.008837, -0.3072, 0.0), (0.03621, -0.3122, 0.0), (0.08652, -0.3072, 0.0), (0.1349, -0.2926, 0.0), (0.1795, -0.2687, 0.0), (0.2186, -0.2367, 0.0), (0.2506, -0.1976, 0.0), (-0.005117, -0.3076, 0.0), (-0.008266, -0.3249, 0.0), (0.2683, -0.2021, 0.0), (0.2534, -0.1926, 0.0)], [], [(16, 6, 13, 17), (15, 0, 7, 14), (2, 1, 8, 9), (1, 15, 14, 8), (3, 2, 9, 10), (4, 3, 10, 11), (5, 4, 11, 12), (6, 5, 12, 13)])
_uv = me_circle_004.uv_layers.new(name='UVMap')
_uv.uv.foreach_set('vector', [0.0, 0.0, 0.0, 0.0, 0.0, 0.0, 0.0, 0.0, 0.0, 0.0, 0.0, 0.0, 0.0, 0.0, 0.0, 0.0, 0.0, 0.0, 0.0, 0.0, 0.0, 0.0, 0.0, 0.0, 0.0, 0.0, 0.0, 0.0, 0.0, 0.0, 0.0, 0.0, 0.0, 0.0, 0.0, 0.0, 0.0, 0.0, 0.0, 0.0, 0.0, 0.0, 0.0, 0.0, 0.0, 0.0, 0.0, 0.0, 0.0, 0.0, 0.0, 0.0, 0.0, 0.0, 0.0, 0.0, 0.0, 0.0, 0.0, 0.0, 0.0, 0.0, 0.0, 0.0])
me_circle_004.materials.append(mat_ligne_pleine)
me_circle_004.use_remesh_fix_poles = True
me_circle_004.use_remesh_preserve_attributes = False
me_circle_004.update()
me_circle_005 = bpy.data.meshes.new('Circle.005')
me_circle_005.from_pydata([(-0.01227, -0.3245, 0.0), (0.03621, -0.3298, 0.0), (0.08995, -0.3245, 0.0), (0.1416, -0.3088, 0.0), (0.1892, -0.2834, 0.0), (0.231, -0.2491, 0.0), (0.2653, -0.2074, 0.0), (0.2824, -0.1723, 0.0), (-0.008837, -0.3072, 0.0), (0.03621, -0.3122, 0.0), (0.08652, -0.3072, 0.0), (0.1349, -0.2926, 0.0), (0.1795, -0.2687, 0.0), (0.2186, -0.2367, 0.0), (0.2506, -0.1976, 0.0), (0.2661, -0.1656, 0.0), (0.2639, -0.1695, 0.0), (0.28, -0.1766, 0.0), (-0.005117, -0.3076, 0.0), (-0.008266, -0.3249, 0.0)], [], [(17, 6, 14, 16), (19, 0, 8, 18), (7, 17, 16, 15), (2, 1, 9, 10), (1, 19, 18, 9), (3, 2, 10, 11), (4, 3, 11, 12), (5, 4, 12, 13), (6, 5, 13, 14)])
_uv = me_circle_005.uv_layers.new(name='UVMap')
_uv.uv.foreach_set('vector', [0.0, 0.0, 0.0, 0.0, 0.0, 0.0, 0.0, 0.0, 0.0, 0.0, 0.0, 0.0, 0.0, 0.0, 0.0, 0.0, 0.0, 0.0, 0.0, 0.0, 0.0, 0.0, 0.0, 0.0, 0.0, 0.0, 0.0, 0.0, 0.0, 0.0, 0.0, 0.0, 0.0, 0.0, 0.0, 0.0, 0.0, 0.0, 0.0, 0.0, 0.0, 0.0, 0.0, 0.0, 0.0, 0.0, 0.0, 0.0, 0.0, 0.0, 0.0, 0.0, 0.0, 0.0, 0.0, 0.0, 0.0, 0.0, 0.0, 0.0, 0.0, 0.0, 0.0, 0.0, 0.0, 0.0, 0.0, 0.0, 0.0, 0.0, 0.0, 0.0])
me_circle_005.materials.append(mat_ligne_pleine)
me_circle_005.use_remesh_fix_poles = True
me_circle_005.use_remesh_preserve_attributes = False
me_circle_005.update()

# ---- curves / text
cu_disque_001 = bpy.data.curves.new('Disque.001', 'CURVE')
cu_disque_001.dimensions = '3D'
_sp = cu_disque_001.splines.new('POLY'); _sp.points.add(127)
_sp.points.foreach_set('co', [1.563, -0.2318, 0.2, 0.0, 1.55, -0.3082, 0.2, 0.0, 1.533, -0.3839, 0.2, 0.0, 1.512, -0.4586, 0.2, 0.0, 1.488, -0.5322, 0.2, 0.0, 1.46, -0.6046, 0.2, 0.0, 1.428, -0.6755, 0.2, 0.0, 1.393, -0.7447, 0.2, 0.0, 1.355, -0.8122, 0.2, 0.0, 1.314, -0.8777, 0.2, 0.0, 1.269, -0.9411, 0.2, 0.0, 1.221, -1.002, 0.2, 0.0, 1.171, -1.061, 0.2, 0.0, 1.117, -1.117, 0.2, 0.0, 1.061, -1.171, 0.2, 0.0, 1.002, -1.221, 0.2, 0.0, 0.9411, -1.269, 0.2, 0.0, 0.8777, -1.314, 0.2, 0.0, 0.8122, -1.355, 0.2, 0.0, 0.7447, -1.393, 0.2, 0.0, 0.6755, -1.428, 0.2, 0.0, 0.6046, -1.46, 0.2, 0.0, 0.5322, -1.488, 0.2, 0.0, 0.4586, -1.512, 0.2, 0.0, 0.3839, -1.533, 0.2, 0.0, 0.3082, -1.55, 0.2, 0.0, 0.2318, -1.563, 0.2, 0.0, 0.1549, -1.572, 0.2, 0.0, 0.07752, -1.578, 0.2, 0.0, 9.499e-08, -1.58, 0.2, 0.0, -0.07752, -1.578, 0.2, 0.0, -0.1549, -1.572, 0.2, 0.0, -0.2318, -1.563, 0.2, 0.0, -0.3082, -1.55, 0.2, 0.0, -0.3839, -1.533, 0.2, 0.0, -0.4586, -1.512, 0.2, 0.0, -0.5322, -1.488, 0.2, 0.0, -0.6046, -1.46, 0.2, 0.0, -0.6755, -1.428, 0.2, 0.0, -0.7447, -1.393, 0.2, 0.0, -0.8122, -1.355, 0.2, 0.0, -0.8777, -1.314, 0.2, 0.0, -0.9411, -1.269, 0.2, 0.0, -1.002, -1.221, 0.2, 0.0, -1.061, -1.171, 0.2, 0.0, -1.117, -1.117, 0.2, 0.0, -1.171, -1.061, 0.2, 0.0, -1.221, -1.002, 0.2, 0.0, -1.269, -0.9411, 0.2, 0.0, -1.314, -0.8777, 0.2, 0.0, -1.355, -0.8122, 0.2, 0.0, -1.393, -0.7447, 0.2, 0.0, -1.428, -0.6755, 0.2, 0.0, -1.46, -0.6046, 0.2, 0.0, -1.488, -0.5322, 0.2, 0.0, -1.512, -0.4586, 0.2, 0.0, -1.533, -0.3839, 0.2, 0.0, -1.55, -0.3082, 0.2, 0.0, -1.563, -0.2318, 0.2, 0.0, -1.572, -0.1549, 0.2, 0.0, -1.578, -0.07752, 0.2, 0.0, -1.58, -2.887e-08, 0.2, 0.0, -1.578, 0.07752, 0.2, 0.0, -1.572, 0.1549, 0.2, 0.0, -1.563, 0.2318, 0.2, 0.0, -1.55, 0.3082, 0.2, 0.0, -1.533, 0.3839, 0.2, 0.0, -1.512, 0.4586, 0.2, 0.0, -1.488, 0.5322, 0.2, 0.0, -1.46, 0.6046, 0.2, 0.0, -1.428, 0.6755, 0.2, 0.0, -1.393, 0.7447, 0.2, 0.0, -1.355, 0.8122, 0.2, 0.0, -1.314, 0.8777, 0.2, 0.0, -1.269, 0.9411, 0.2, 0.0, -1.221, 1.002, 0.2, 0.0, -1.171, 1.061, 0.2, 0.0, -1.117, 1.117, 0.2, 0.0, -1.061, 1.171, 0.2, 0.0, -1.002, 1.221, 0.2, 0.0, -0.9411, 1.269, 0.2, 0.0, -0.8777, 1.314, 0.2, 0.0, -0.8122, 1.355, 0.2, 0.0, -0.7447, 1.393, 0.2, 0.0, -0.6755, 1.428, 0.2, 0.0, -0.6046, 1.46, 0.2, 0.0, -0.5322, 1.488, 0.2, 0.0, -0.4586, 1.512, 0.2, 0.0, -0.3839, 1.533, 0.2, 0.0, -0.3082, 1.55, 0.2, 0.0, -0.2318, 1.563, 0.2, 0.0, -0.1549, 1.572, 0.2, 0.0, -0.07752, 1.578, 0.2, 0.0, -3.26e-09, 1.58, 0.2, 0.0, 0.07752, 1.578, 0.2, 0.0, 0.1549, 1.572, 0.2, 0.0, 0.2318, 1.563, 0.2, 0.0, 0.3082, 1.55, 0.2, 0.0, 0.3839, 1.533, 0.2, 0.0, 0.4586, 1.512, 0.2, 0.0, 0.5322, 1.488, 0.2, 0.0, 0.6046, 1.46, 0.2, 0.0, 0.6755, 1.428, 0.2, 0.0, 0.7447, 1.393, 0.2, 0.0, 0.8122, 1.355, 0.2, 0.0, 0.8777, 1.314, 0.2, 0.0, 0.9411, 1.269, 0.2, 0.0, 1.002, 1.221, 0.2, 0.0, 1.061, 1.171, 0.2, 0.0, 1.117, 1.117, 0.2, 0.0, 1.171, 1.061, 0.2, 0.0, 1.221, 1.002, 0.2, 0.0, 1.269, 0.9411, 0.2, 0.0, 1.314, 0.8777, 0.2, 0.0, 1.355, 0.8122, 0.2, 0.0, 1.393, 0.7447, 0.2, 0.0, 1.428, 0.6755, 0.2, 0.0, 1.46, 0.6046, 0.2, 0.0, 1.488, 0.5322, 0.2, 0.0, 1.512, 0.4586, 0.2, 0.0, 1.533, 0.3839, 0.2, 0.0, 1.55, 0.3082, 0.2, 0.0, 1.563, 0.2318, 0.2, 0.0, 1.572, 0.1549, 0.2, 0.0, 1.578, 0.07752, 0.2, 0.0, 1.58, 2.142e-08, 0.2, 0.0, 1.578, -0.07752, 0.2, 0.0, 1.572, -0.1549, 0.2, 0.0])
_sp.order_v = 0
_sp.resolution_v = 0
_sp.use_cyclic_u = True
_sp.use_smooth = False
_sp = cu_disque_001.splines.new('POLY'); _sp.points.add(127)
_sp.points.foreach_set('co', [1.585, -0.2352, 0.2, 0.0, 1.572, -0.3127, 0.2, 0.0, 1.555, -0.3895, 0.2, 0.0, 1.534, -0.4653, 0.2, 0.0, 1.509, -0.54, 0.2, 0.0, 1.481, -0.6134, 0.2, 0.0, 1.449, -0.6853, 0.2, 0.0, 1.414, -0.7556, 0.2, 0.0, 1.375, -0.824, 0.2, 0.0, 1.333, -0.8905, 0.2, 0.0, 1.287, -0.9548, 0.2, 0.0, 1.239, -1.017, 0.2, 0.0, 1.188, -1.076, 0.2, 0.0, 1.133, -1.133, 0.2, 0.0, 1.076, -1.188, 0.2, 0.0, 1.017, -1.239, 0.2, 0.0, 0.9548, -1.287, 0.2, 0.0, 0.8905, -1.333, 0.2, 0.0, 0.824, -1.375, 0.2, 0.0, 0.7556, -1.414, 0.2, 0.0, 0.6853, -1.449, 0.2, 0.0, 0.6134, -1.481, 0.2, 0.0, 0.54, -1.509, 0.2, 0.0, 0.4653, -1.534, 0.2, 0.0, 0.3895, -1.555, 0.2, 0.0, 0.3127, -1.572, 0.2, 0.0, 0.2352, -1.585, 0.2, 0.0, 0.1571, -1.595, 0.2, 0.0, 0.07865, -1.601, 0.2, 0.0, 9.313e-08, -1.603, 0.2, 0.0, -0.07865, -1.601, 0.2, 0.0, -0.1571, -1.595, 0.2, 0.0, -0.2352, -1.585, 0.2, 0.0, -0.3127, -1.572, 0.2, 0.0, -0.3895, -1.555, 0.2, 0.0, -0.4653, -1.534, 0.2, 0.0, -0.54, -1.509, 0.2, 0.0, -0.6134, -1.481, 0.2, 0.0, -0.6853, -1.449, 0.2, 0.0, -0.7556, -1.414, 0.2, 0.0, -0.824, -1.375, 0.2, 0.0, -0.8905, -1.333, 0.2, 0.0, -0.9548, -1.287, 0.2, 0.0, -1.017, -1.239, 0.2, 0.0, -1.076, -1.188, 0.2, 0.0, -1.133, -1.133, 0.2, 0.0, -1.188, -1.076, 0.2, 0.0, -1.239, -1.017, 0.2, 0.0, -1.287, -0.9548, 0.2, 0.0, -1.333, -0.8905, 0.2, 0.0, -1.375, -0.824, 0.2, 0.0, -1.414, -0.7556, 0.2, 0.0, -1.449, -0.6853, 0.2, 0.0, -1.481, -0.6134, 0.2, 0.0, -1.509, -0.54, 0.2, 0.0, -1.534, -0.4653, 0.2, 0.0, -1.555, -0.3895, 0.2, 0.0, -1.572, -0.3127, 0.2, 0.0, -1.585, -0.2352, 0.2, 0.0, -1.595, -0.1571, 0.2, 0.0, -1.601, -0.07865, 0.2, 0.0, -1.603, -2.887e-08, 0.2, 0.0, -1.601, 0.07865, 0.2, 0.0, -1.595, 0.1571, 0.2, 0.0, -1.585, 0.2352, 0.2, 0.0, -1.572, 0.3127, 0.2, 0.0, -1.555, 0.3895, 0.2, 0.0, -1.534, 0.4653, 0.2, 0.0, -1.509, 0.54, 0.2, 0.0, -1.481, 0.6134, 0.2, 0.0, -1.449, 0.6853, 0.2, 0.0, -1.414, 0.7556, 0.2, 0.0, -1.375, 0.824, 0.2, 0.0, -1.333, 0.8905, 0.2, 0.0, -1.287, 0.9548, 0.2, 0.0, -1.239, 1.017, 0.2, 0.0, -1.188, 1.076, 0.2, 0.0, -1.133, 1.133, 0.2, 0.0, -1.076, 1.188, 0.2, 0.0, -1.017, 1.239, 0.2, 0.0, -0.9548, 1.287, 0.2, 0.0, -0.8905, 1.333, 0.2, 0.0, -0.824, 1.375, 0.2, 0.0, -0.7556, 1.414, 0.2, 0.0, -0.6853, 1.449, 0.2, 0.0, -0.6134, 1.481, 0.2, 0.0, -0.54, 1.509, 0.2, 0.0, -0.4653, 1.534, 0.2, 0.0, -0.3895, 1.555, 0.2, 0.0, -0.3127, 1.572, 0.2, 0.0, -0.2352, 1.585, 0.2, 0.0, -0.1571, 1.595, 0.2, 0.0, -0.07865, 1.601, 0.2, 0.0, -7.451e-09, 1.603, 0.2, 0.0, 0.07865, 1.601, 0.2, 0.0, 0.1571, 1.595, 0.2, 0.0, 0.2352, 1.585, 0.2, 0.0, 0.3127, 1.572, 0.2, 0.0, 0.3895, 1.555, 0.2, 0.0, 0.4653, 1.534, 0.2, 0.0, 0.54, 1.509, 0.2, 0.0, 0.6134, 1.481, 0.2, 0.0, 0.6853, 1.449, 0.2, 0.0, 0.7556, 1.414, 0.2, 0.0, 0.824, 1.375, 0.2, 0.0, 0.8905, 1.333, 0.2, 0.0, 0.9548, 1.287, 0.2, 0.0, 1.017, 1.239, 0.2, 0.0, 1.076, 1.188, 0.2, 0.0, 1.133, 1.133, 0.2, 0.0, 1.188, 1.076, 0.2, 0.0, 1.239, 1.017, 0.2, 0.0, 1.287, 0.9548, 0.2, 0.0, 1.333, 0.8905, 0.2, 0.0, 1.375, 0.824, 0.2, 0.0, 1.414, 0.7556, 0.2, 0.0, 1.449, 0.6853, 0.2, 0.0, 1.481, 0.6134, 0.2, 0.0, 1.509, 0.54, 0.2, 0.0, 1.534, 0.4653, 0.2, 0.0, 1.555, 0.3895, 0.2, 0.0, 1.572, 0.3127, 0.2, 0.0, 1.585, 0.2352, 0.2, 0.0, 1.595, 0.1571, 0.2, 0.0, 1.601, 0.07865, 0.2, 0.0, 1.603, 2.654e-08, 0.2, 0.0, 1.601, -0.07865, 0.2, 0.0, 1.595, -0.1571, 0.2, 0.0])
_sp.order_v = 0
_sp.resolution_v = 0
_sp.use_cyclic_u = True
_sp.use_smooth = False
cu_disque_001.use_radius = False
cu_disque_001.fill_mode = 'FULL'
txt_text_016 = bpy.data.curves.new('Text.016', 'FONT')
txt_text_016.dimensions = '2D'
txt_text_016.body = '0  10  20  30  40  50  60  70  80  90'
txt_text_016.materials.append(mat_ligne)
txt_text_017 = bpy.data.curves.new('Text.017', 'FONT')
txt_text_017.dimensions = '2D'
txt_text_017.body = '0  10  20  30  40  50  60  70  80  90'
txt_text_017.materials.append(mat_ligne)
txt_text_018 = bpy.data.curves.new('Text.018', 'FONT')
txt_text_018.dimensions = '2D'
txt_text_018.body = '80  70  60  50  40  30  20  10'
txt_text_018.materials.append(mat_ligne)
txt_text_019 = bpy.data.curves.new('Text.019', 'FONT')
txt_text_019.dimensions = '2D'
txt_text_019.body = '80  70  60  50  40  30  20  10'
txt_text_019.materials.append(mat_ligne)
txt_text = bpy.data.curves.new('Text', 'FONT')
txt_text.dimensions = '2D'
txt_text.body = 'Source'
txt_text.materials.append(mat_ligne)
txt_text.align_x = 'CENTER'
txt_text_002 = bpy.data.curves.new('Text.002', 'FONT')
txt_text_002.dimensions = '2D'
txt_text_002.body = 'plexiglas'
txt_text_002.materials.append(mat_ligne)
txt_text_002.align_x = 'CENTER'
txt_text_011 = bpy.data.curves.new('Text.011', 'FONT')
txt_text_011.dimensions = '2D'
txt_text_011.body = 'air'
txt_text_011.materials.append(mat_ligne)
txt_text_011.align_x = 'CENTER'
txt_text_007 = bpy.data.curves.new('Text.007', 'FONT')
txt_text_007.dimensions = '2D'
txt_text_007.body = 'i'
txt_text_007.materials.append(mat_ligne)
txt_text_007.align_x = 'CENTER'
txt_text_008 = bpy.data.curves.new('Text.008', 'FONT')
txt_text_008.dimensions = '2D'
txt_text_008.body = '1'
txt_text_008.materials.append(mat_ligne)
txt_text_009 = bpy.data.curves.new('Text.009', 'FONT')
txt_text_009.dimensions = '2D'
txt_text_009.body = 'i'
txt_text_009.materials.append(mat_ligne)
txt_text_009.align_x = 'CENTER'
txt_text_010 = bpy.data.curves.new('Text.010', 'FONT')
txt_text_010.dimensions = '2D'
txt_text_010.body = '2'
txt_text_010.materials.append(mat_ligne)

# ---- objects
ob_rayon = bpy.data.objects.new('Rayon', me_plane_010)
ob_fleche = bpy.data.objects.new('Fleche', me_plane_001)
ob_camera = bpy.data.objects.new('Camera', cam_camera)
ob_plexiglas = bpy.data.objects.new('Plexiglas', me_cube)
ob_disque = bpy.data.objects.new('Disque', me_circle_001)
ob_normale = bpy.data.objects.new('Normale', me_plane_004)
ob_graduation = bpy.data.objects.new('Graduation', me_plane_002)
ob_disque_001 = bpy.data.objects.new('Disque.001', cu_disque_001)
ob_plane_001 = bpy.data.objects.new('Plane.001', me_plane_003)
ob_text_003 = bpy.data.objects.new('Text.003', txt_text_016)
ob_text_004 = bpy.data.objects.new('Text.004', txt_text_017)
ob_text_005 = bpy.data.objects.new('Text.005', txt_text_018)
ob_text_006 = bpy.data.objects.new('Text.006', txt_text_019)
ob_source = bpy.data.objects.new('Source', me_cube_001)
ob_text = bpy.data.objects.new('Text', txt_text)
ob_rayon_002 = bpy.data.objects.new('Rayon.002', me_plane_005)
ob_rayon_001 = bpy.data.objects.new('Rayon.001', me_plane_006)
ob_text_002 = bpy.data.objects.new('Text.002', txt_text_002)
ob_text_001 = bpy.data.objects.new('Text.001', txt_text_011)
ob_angle_incident = bpy.data.objects.new('Angle incident', me_circle_004)
ob_angle_refraction = bpy.data.objects.new('Angle refraction', me_circle_005)
ob_text_007 = bpy.data.objects.new('Text.007', txt_text_007)
ob_text_008 = bpy.data.objects.new('Text.008', txt_text_008)
ob_text_009 = bpy.data.objects.new('Text.009', txt_text_009)
ob_text_010 = bpy.data.objects.new('Text.010', txt_text_010)

# ---- transforms, parenting, visibility, modifiers, constraints
ob_rayon.location = (-4.979, 0.4837, 0.5974)
ob_rayon.visible_shadow = False
ob_fleche.location = (-5.446, 0.6089, 0.5974)
ob_fleche.visible_shadow = False
ob_camera.location = (0.1485, -0.1183, 14.7)
ob_camera.lock_rotations_4d = False
ob_camera.empty_display_type = 'ARROWS'
ob_camera.color = (0.0, 0.0, 0.0, 0.0)
ob_camera.display_type = 'WIRE'
ob_camera.lineart.crease_threshold = 0.0
ob_plexiglas.location = (0.0, 0.0, 0.2006)
ob_plexiglas.lock_rotations_4d = False
ob_plexiglas.empty_display_type = 'ARROWS'
ob_plexiglas.visible_shadow = False
ob_plexiglas.lineart.crease_threshold = 0.0
_m = ob_plexiglas.modifiers.new('Bevel', 'BEVEL')
_m.width = 0.01
_m.width_pct = 0.01
_m.segments = 2
_m = ob_plexiglas.modifiers.new('Subdivision', 'SUBSURF')
_m.levels = 2
_m = ob_plexiglas.modifiers.new('Solidify.001', 'SOLIDIFY')
_m.thickness = 0.1
_m = ob_plexiglas.modifiers.new('Solidify', 'SOLIDIFY')
_m.thickness = -0.02
_m.material_offset = 1
_m.use_flip_normals = True
ob_disque.location = (0.0, 0.0, 1.672)
ob_disque.visible_shadow = False
_m = ob_disque.modifiers.new('Bevel', 'BEVEL')
_m.width = 0.01
_m.width_pct = 0.01
_m.segments = 2
_m = ob_disque.modifiers.new('Subdivision', 'SUBSURF')
_m.levels = 2
ob_normale.location = (0.0, -1.277, 0.5623)
ob_normale.visible_shadow = False
ob_normale.instance_type = 'FACES'
_m = ob_normale.modifiers.new('Array', 'ARRAY')
_m.count = 9
_m.relative_offset_displace = (0.0, 2.0, 0.0)
ob_graduation.location = (0.04222, 0.0, 1.672)
ob_graduation.rotation_euler = (1.571, -0.0, 0.0)
ob_graduation.visible_shadow = False
ob_graduation.instance_type = 'FACES'
ob_graduation.display.show_shadows = False
_m = ob_graduation.modifiers.new('Array', 'ARRAY')
_m.count = 36
_m = ob_graduation.modifiers.new('Curve', 'CURVE')
_m.object = ob_disque_001
ob_disque_001.location = (0.0, 0.0, 0.0)
ob_plane_001.parent = ob_graduation
ob_plane_001.location = (0.0, 0.0, 0.0)
ob_plane_001.visible_shadow = False
ob_plane_001.instance_type = 'FACES'
ob_text_003.location = (-2.754, 0.06052, 2.056)
ob_text_003.scale = (0.175, 0.1684, 0.1684)
ob_text_003.visible_shadow = False
ob_text_003.display.show_shadows = False
_m = ob_text_003.modifiers.new('Curve', 'CURVE')
_m.object = ob_disque_001
ob_text_004.location = (-7.724, 0.06052, 2.056)
ob_text_004.scale = (0.175, 0.1684, 0.1684)
ob_text_004.visible_shadow = False
ob_text_004.display.show_shadows = False
_m = ob_text_004.modifiers.new('Curve', 'CURVE')
_m.object = ob_disque_001
ob_text_005.location = (-4.999, 0.06052, 2.056)
ob_text_005.scale = (0.175, 0.1684, 0.1684)
ob_text_005.visible_shadow = False
ob_text_005.display.show_shadows = False
_m = ob_text_005.modifiers.new('Curve', 'CURVE')
_m.object = ob_disque_001
ob_text_006.location = (-9.973, 0.06052, 2.056)
ob_text_006.scale = (0.175, 0.1684, 0.1684)
ob_text_006.visible_shadow = False
ob_text_006.display.show_shadows = False
_m = ob_text_006.modifiers.new('Curve', 'CURVE')
_m.object = ob_disque_001
ob_source.location = (2.059, -1.856, 0.8996)
ob_source.rotation_euler = (0.0, -0.0, 0.8632)
ob_source.scale = (0.7384, -1.334, 0.339)
ob_source.visible_shadow = False
_m = ob_source.modifiers.new('Bevel', 'BEVEL')
_m.width = 0.001
_m.width_pct = 0.001
_m.segments = 2
_m = ob_source.modifiers.new('Solidify', 'SOLIDIFY')
_m.thickness = -0.07
_m.material_offset = 1
_m.use_flip_normals = True
ob_text.parent = ob_source
ob_text.matrix_parent_inverse = Matrix(((0.3247, 0.3247, -0.0, -0.3365), (0.1797, -0.1797, -0.0, -1.083), (0.0, 0.0, 1.0, -15.07), (0.0, -0.0, -0.0, 1.0)))
ob_text.location = (2.68, -1.418, 16.25)
ob_text.rotation_euler = (0.0, -0.0, -0.7854)
ob_text.scale = (0.5651, 0.5651, 0.5651)
ob_text.visible_shadow = False
ob_text.display.show_shadows = False
ob_rayon_002.location = (0.0, 0.0, 0.0)
ob_rayon_002.rotation_euler = (0.0, -0.0, 0.8645)
ob_rayon_002.visible_shadow = False
ob_rayon_001.location = (0.0, 0.0, 0.5974)
ob_rayon_001.rotation_euler = (0.0, -0.0, -0.04661)
ob_rayon_001.visible_shadow = False
ob_text_002.location = (0.6537, 0.256, 2.737)
ob_text_002.scale = (0.2753, 0.2753, 0.2753)
ob_text_002.visible_shadow = False
ob_text_002.display.show_shadows = False
ob_text_001.location = (-0.5882, -0.3197, 2.737)
ob_text_001.scale = (0.2753, 0.2753, 0.2753)
ob_text_001.visible_shadow = False
ob_text_001.display.show_shadows = False
ob_angle_incident.location = (0.0, 0.0, 0.5441)
ob_angle_incident.visible_shadow = False
_m = ob_angle_incident.modifiers.new('Subdivision', 'SUBSURF')
_m.levels = 2
ob_angle_refraction.location = (-0.06952, 0.3085, 0.5441)
ob_angle_refraction.rotation_euler = (0.0, -0.0, 2.967)
ob_angle_refraction.visible_shadow = False
_m = ob_angle_refraction.modifiers.new('Subdivision', 'SUBSURF')
_m.levels = 2
ob_text_007.location = (0.1912, -0.5737, 2.737)
ob_text_007.scale = (0.356, 0.356, 0.356)
ob_text_007.visible_shadow = False
ob_text_007.display.show_shadows = False
ob_text_008.parent = ob_text_007
ob_text_008.matrix_parent_inverse = Matrix(((2.809, -0.0, -0.0, -0.537), (-0.0, 2.809, 0.0, 1.611), (-0.0, -0.0, 2.809, -7.688), (-0.0, 0.0, -0.0, 1.0)))
ob_text_008.location = (0.2325, -0.6765, 2.737)
ob_text_008.scale = (0.2769, 0.2769, 0.2769)
ob_text_008.visible_shadow = False
ob_text_008.display.show_shadows = False
ob_text_009.location = (-0.2725, 0.8106, 2.737)
ob_text_009.scale = (0.356, 0.356, 0.356)
ob_text_009.visible_shadow = False
ob_text_009.display.show_shadows = False
ob_text_010.parent = ob_text_009
ob_text_010.matrix_parent_inverse = Matrix(((2.809, -0.0, -0.0, -0.537), (-0.0, 2.809, 0.0, 1.611), (-0.0, -0.0, 2.809, -7.688), (-0.0, 0.0, -0.0, 1.0)))
ob_text_010.location = (0.2325, -0.6765, 2.737)
ob_text_010.scale = (0.2769, 0.2769, 0.2769)
ob_text_010.visible_shadow = False
ob_text_010.display.show_shadows = False

# ---- collection membership
scene.collection.objects.link(ob_rayon)
scene.collection.objects.link(ob_fleche)
col_collection.objects.link(ob_camera)
col_disque_optique.objects.link(ob_plexiglas)
col_disque_optique.objects.link(ob_disque)
col_disque_optique.objects.link(ob_normale)
col_graduation.objects.link(ob_graduation)
col_graduation.objects.link(ob_disque_001)
col_graduation.objects.link(ob_plane_001)
col_texte_graduation.objects.link(ob_text_003)
col_texte_graduation.objects.link(ob_text_004)
col_texte_graduation.objects.link(ob_text_005)
col_texte_graduation.objects.link(ob_text_006)
col_lumi_re.objects.link(ob_source)
col_lumi_re.objects.link(ob_text)
col_lumi_re.objects.link(ob_rayon_002)
col_lumi_re.objects.link(ob_rayon_001)
col_l_gende.objects.link(ob_text_002)
col_l_gende.objects.link(ob_text_001)
col_angles.objects.link(ob_angle_incident)
col_angles.objects.link(ob_angle_refraction)
col_angles.objects.link(ob_text_007)
col_angles.objects.link(ob_text_008)
col_angles.objects.link(ob_text_009)
col_angles.objects.link(ob_text_010)

# ---- scene / render settings (as saved in the file)
scene.camera = ob_camera
scene.frame_start = 1; scene.frame_end = 250; scene.frame_set(1)
scene.render.engine = 'BLENDER_EEVEE_NEXT'
scene.render.image_settings.compression = 100
scene.render.resolution_x = 1080
scene.render.resolution_percentage = 75
scene.render.film_transparent = True
scene.cycles.sampling_pattern = 'TABULATED_SOBOL'
scene.cycles.use_light_tree = False
scene.view_settings.view_transform = 'Standard'
bpy.context.view_layer.update()

# ---- added for rendering (the .blend has no usable light): sun
light_auto_sun = bpy.data.lights.new('AutoSun', 'SUN')
light_auto_sun.energy = 3.0
light_auto_sun.angle = 0.0523599
ob_auto_sun = bpy.data.objects.new('AutoSun', light_auto_sun)
scene.collection.objects.link(ob_auto_sun)
ob_auto_sun.rotation_euler = (0.872665, 0.174533, 0.523599)
bpy.context.view_layer.update()
